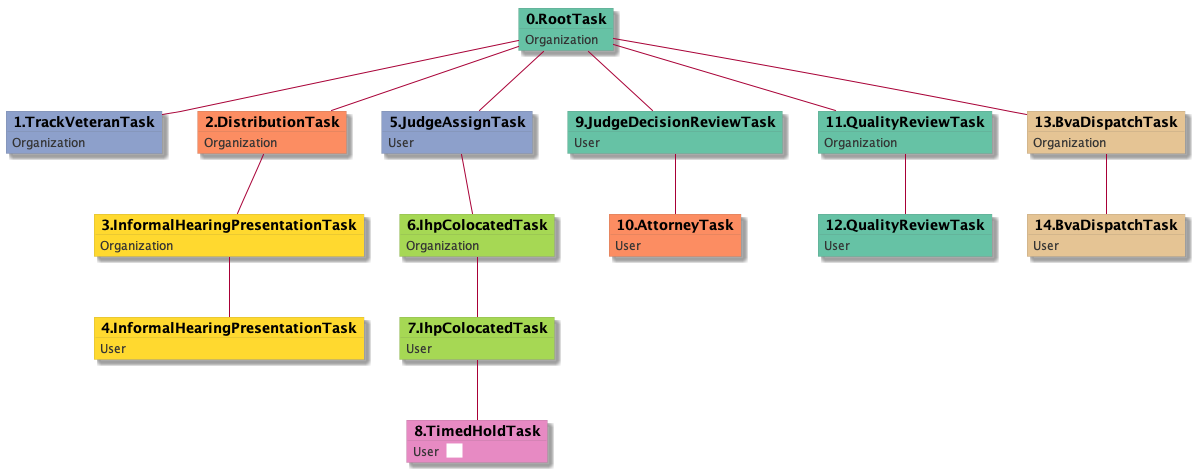

The diagram above was rendered by PlantUML. Its source (embedded in the PNG):
@startuml
skinparam {
  ObjectBorderColor #555
  ObjectBorderThickness 0
  ObjectFontStyle bold
  ObjectFontSize 14
  ObjectAttributeFontColor #333
  ObjectAttributeFontSize 12
}
  object 0.RootTask #66c2a5 {
Organization
}
  object 1.TrackVeteranTask #8da0cb {
Organization
}
  object 2.DistributionTask #fc8d62 {
Organization
}
  object 3.InformalHearingPresentationTask #ffd92f {
Organization
}
  object 4.InformalHearingPresentationTask #ffd92f {
User
}
  object 5.JudgeAssignTask #8da0cb {
User
}
  object 6.IhpColocatedTask #a6d854 {
Organization
}
  object 7.IhpColocatedTask #a6d854 {
User
}
  object 8.TimedHoldTask #e78ac3 {
User  <back:white>    </back>
}
  object 9.JudgeDecisionReviewTask #66c2a5 {
User
}
  object 10.AttorneyTask #fc8d62 {
User
}
  object 11.QualityReviewTask #66c2a5 {
Organization
}
  object 12.QualityReviewTask #66c2a5 {
User
}
  object 13.BvaDispatchTask #e5c494 {
Organization
}
  object 14.BvaDispatchTask #e5c494 {
User
}
0.RootTask -- 1.TrackVeteranTask
0.RootTask -- 2.DistributionTask
2.DistributionTask -- 3.InformalHearingPresentationTask
3.InformalHearingPresentationTask -- 4.InformalHearingPresentationTask
0.RootTask -- 5.JudgeAssignTask
5.JudgeAssignTask -- 6.IhpColocatedTask
6.IhpColocatedTask -- 7.IhpColocatedTask
7.IhpColocatedTask -- 8.TimedHoldTask
0.RootTask -- 9.JudgeDecisionReviewTask
9.JudgeDecisionReviewTask -- 10.AttorneyTask
0.RootTask -- 11.QualityReviewTask
11.QualityReviewTask -- 12.QualityReviewTask
0.RootTask -- 13.BvaDispatchTask
13.BvaDispatchTask -- 14.BvaDispatchTask
@enduml